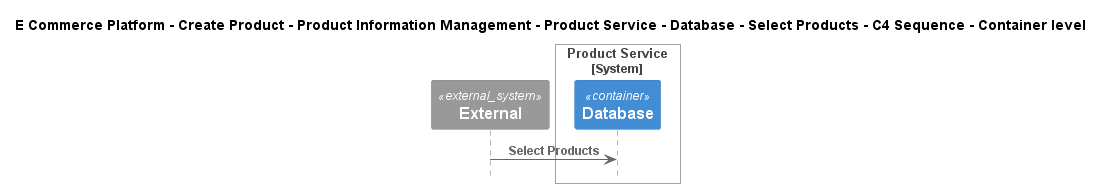

The diagram above was rendered by PlantUML. Its source (embedded in the PNG):
@startuml
!include ..\..\..\..\..\..\..\..\..\.c4s\C4_Sequence.puml

title E Commerce Platform - Create Product - Product Information Management - Product Service - Database - Select Products - C4 Sequence - Container level

System_Ext(C4InterFlow.SoftwareSystems.ExternalSystem, "External", "")

System_Boundary(ECommercePlatform.CreateProduct.ProductInformationManagement.SoftwareSystems.ProductService, "Product Service")
    Container(ECommercePlatform.CreateProduct.ProductInformationManagement.SoftwareSystems.ProductService.Containers.Database, "Database", "", "")
Boundary_End()

Rel(C4InterFlow.SoftwareSystems.ExternalSystem, ECommercePlatform.CreateProduct.ProductInformationManagement.SoftwareSystems.ProductService.Containers.Database, "Select Products")


@enduml